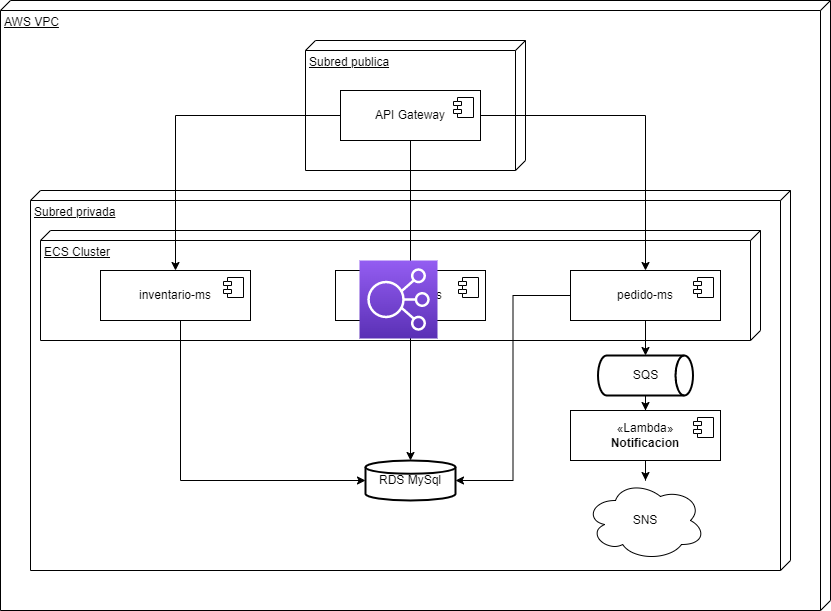

The diagram above was exported from draw.io. Its source (the exported page's mxGraphModel, read from the mxfile embedded in the PNG):
<mxGraphModel dx="1038" dy="649" grid="0" gridSize="10" guides="1" tooltips="1" connect="1" arrows="1" fold="1" page="1" pageScale="1" pageWidth="827" pageHeight="1169" math="0" shadow="0">
  <root>
    <mxCell id="0" />
    <mxCell id="1" parent="0" />
    <mxCell id="2usONvTMXyyyKGpG_qt5-6" value="AWS VPC" style="verticalAlign=top;align=left;spacingTop=8;spacingLeft=2;spacingRight=12;shape=cube;size=10;direction=south;fontStyle=4;html=1;whiteSpace=wrap;" parent="1" vertex="1">
      <mxGeometry x="130" y="100" width="830" height="610" as="geometry" />
    </mxCell>
    <mxCell id="2usONvTMXyyyKGpG_qt5-7" value="Subred publica" style="verticalAlign=top;align=left;spacingTop=8;spacingLeft=2;spacingRight=12;shape=cube;size=10;direction=south;fontStyle=4;html=1;whiteSpace=wrap;" parent="1" vertex="1">
      <mxGeometry x="435" y="140" width="220" height="130" as="geometry" />
    </mxCell>
    <mxCell id="2usONvTMXyyyKGpG_qt5-10" value="Subred privada" style="verticalAlign=top;align=left;spacingTop=8;spacingLeft=2;spacingRight=12;shape=cube;size=10;direction=south;fontStyle=4;html=1;whiteSpace=wrap;" parent="1" vertex="1">
      <mxGeometry x="160" y="290" width="760" height="380" as="geometry" />
    </mxCell>
    <mxCell id="2usONvTMXyyyKGpG_qt5-11" value="ECS Cluster" style="verticalAlign=top;align=left;spacingTop=8;spacingLeft=2;spacingRight=12;shape=cube;size=10;direction=south;fontStyle=4;html=1;whiteSpace=wrap;" parent="1" vertex="1">
      <mxGeometry x="170" y="330" width="720" height="110" as="geometry" />
    </mxCell>
    <mxCell id="2usONvTMXyyyKGpG_qt5-12" value="pedido-ms" style="html=1;dropTarget=0;whiteSpace=wrap;" parent="1" vertex="1">
      <mxGeometry x="700" y="370" width="150" height="50" as="geometry" />
    </mxCell>
    <mxCell id="2usONvTMXyyyKGpG_qt5-13" value="" style="shape=module;jettyWidth=8;jettyHeight=4;" parent="2usONvTMXyyyKGpG_qt5-12" vertex="1">
      <mxGeometry x="1" width="20" height="20" relative="1" as="geometry">
        <mxPoint x="-27" y="7" as="offset" />
      </mxGeometry>
    </mxCell>
    <mxCell id="2usONvTMXyyyKGpG_qt5-14" value="inventario-ms" style="html=1;dropTarget=0;whiteSpace=wrap;" parent="1" vertex="1">
      <mxGeometry x="230" y="370" width="150" height="50" as="geometry" />
    </mxCell>
    <mxCell id="2usONvTMXyyyKGpG_qt5-15" value="" style="shape=module;jettyWidth=8;jettyHeight=4;" parent="2usONvTMXyyyKGpG_qt5-14" vertex="1">
      <mxGeometry x="1" width="20" height="20" relative="1" as="geometry">
        <mxPoint x="-27" y="7" as="offset" />
      </mxGeometry>
    </mxCell>
    <mxCell id="2usONvTMXyyyKGpG_qt5-16" value="reportes-ms" style="html=1;dropTarget=0;whiteSpace=wrap;" parent="1" vertex="1">
      <mxGeometry x="465" y="370" width="150" height="50" as="geometry" />
    </mxCell>
    <mxCell id="2usONvTMXyyyKGpG_qt5-17" value="" style="shape=module;jettyWidth=8;jettyHeight=4;" parent="2usONvTMXyyyKGpG_qt5-16" vertex="1">
      <mxGeometry x="1" width="20" height="20" relative="1" as="geometry">
        <mxPoint x="-27" y="7" as="offset" />
      </mxGeometry>
    </mxCell>
    <mxCell id="2usONvTMXyyyKGpG_qt5-20" value="RDS MySql" style="strokeWidth=2;html=1;shape=mxgraph.flowchart.database;whiteSpace=wrap;" parent="1" vertex="1">
      <mxGeometry x="495" y="560" width="90" height="40" as="geometry" />
    </mxCell>
    <mxCell id="2usONvTMXyyyKGpG_qt5-35" style="edgeStyle=orthogonalEdgeStyle;rounded=0;orthogonalLoop=1;jettySize=auto;html=1;" parent="1" source="2usONvTMXyyyKGpG_qt5-21" target="2usONvTMXyyyKGpG_qt5-24" edge="1">
      <mxGeometry relative="1" as="geometry" />
    </mxCell>
    <mxCell id="2usONvTMXyyyKGpG_qt5-21" value="SQS" style="strokeWidth=2;html=1;shape=mxgraph.flowchart.direct_data;whiteSpace=wrap;" parent="1" vertex="1">
      <mxGeometry x="727.5" y="455" width="95" height="40" as="geometry" />
    </mxCell>
    <mxCell id="2usONvTMXyyyKGpG_qt5-36" style="edgeStyle=orthogonalEdgeStyle;rounded=0;orthogonalLoop=1;jettySize=auto;html=1;" parent="1" source="2usONvTMXyyyKGpG_qt5-24" target="2usONvTMXyyyKGpG_qt5-26" edge="1">
      <mxGeometry relative="1" as="geometry" />
    </mxCell>
    <mxCell id="2usONvTMXyyyKGpG_qt5-24" value="«Lambda»&lt;br&gt;&lt;b&gt;Notificacion&lt;/b&gt;" style="html=1;dropTarget=0;whiteSpace=wrap;" parent="1" vertex="1">
      <mxGeometry x="700" y="510" width="150" height="50" as="geometry" />
    </mxCell>
    <mxCell id="2usONvTMXyyyKGpG_qt5-25" value="" style="shape=module;jettyWidth=8;jettyHeight=4;" parent="2usONvTMXyyyKGpG_qt5-24" vertex="1">
      <mxGeometry x="1" width="20" height="20" relative="1" as="geometry">
        <mxPoint x="-27" y="7" as="offset" />
      </mxGeometry>
    </mxCell>
    <mxCell id="2usONvTMXyyyKGpG_qt5-26" value="SNS" style="ellipse;shape=cloud;whiteSpace=wrap;html=1;" parent="1" vertex="1">
      <mxGeometry x="715" y="580" width="120" height="80" as="geometry" />
    </mxCell>
    <mxCell id="2usONvTMXyyyKGpG_qt5-28" style="edgeStyle=orthogonalEdgeStyle;rounded=0;orthogonalLoop=1;jettySize=auto;html=1;" parent="1" source="2usONvTMXyyyKGpG_qt5-8" target="2usONvTMXyyyKGpG_qt5-16" edge="1">
      <mxGeometry relative="1" as="geometry" />
    </mxCell>
    <mxCell id="2usONvTMXyyyKGpG_qt5-29" style="edgeStyle=orthogonalEdgeStyle;rounded=0;orthogonalLoop=1;jettySize=auto;html=1;" parent="1" source="2usONvTMXyyyKGpG_qt5-8" target="2usONvTMXyyyKGpG_qt5-12" edge="1">
      <mxGeometry relative="1" as="geometry" />
    </mxCell>
    <mxCell id="2usONvTMXyyyKGpG_qt5-8" value="API Gateway" style="html=1;dropTarget=0;whiteSpace=wrap;" parent="1" vertex="1">
      <mxGeometry x="470" y="190" width="140" height="50" as="geometry" />
    </mxCell>
    <mxCell id="2usONvTMXyyyKGpG_qt5-9" value="" style="shape=module;jettyWidth=8;jettyHeight=4;" parent="2usONvTMXyyyKGpG_qt5-8" vertex="1">
      <mxGeometry x="1" width="20" height="20" relative="1" as="geometry">
        <mxPoint x="-27" y="7" as="offset" />
      </mxGeometry>
    </mxCell>
    <mxCell id="2usONvTMXyyyKGpG_qt5-27" style="edgeStyle=orthogonalEdgeStyle;rounded=0;orthogonalLoop=1;jettySize=auto;html=1;" parent="1" source="2usONvTMXyyyKGpG_qt5-8" target="2usONvTMXyyyKGpG_qt5-14" edge="1">
      <mxGeometry relative="1" as="geometry" />
    </mxCell>
    <mxCell id="2usONvTMXyyyKGpG_qt5-30" style="edgeStyle=orthogonalEdgeStyle;rounded=0;orthogonalLoop=1;jettySize=auto;html=1;entryX=0;entryY=0.5;entryDx=0;entryDy=0;entryPerimeter=0;" parent="1" source="2usONvTMXyyyKGpG_qt5-14" target="2usONvTMXyyyKGpG_qt5-20" edge="1">
      <mxGeometry relative="1" as="geometry">
        <Array as="points">
          <mxPoint x="310" y="580" />
        </Array>
      </mxGeometry>
    </mxCell>
    <mxCell id="2usONvTMXyyyKGpG_qt5-31" style="edgeStyle=orthogonalEdgeStyle;rounded=0;orthogonalLoop=1;jettySize=auto;html=1;entryX=0.5;entryY=0;entryDx=0;entryDy=0;entryPerimeter=0;" parent="1" source="2usONvTMXyyyKGpG_qt5-16" target="2usONvTMXyyyKGpG_qt5-20" edge="1">
      <mxGeometry relative="1" as="geometry" />
    </mxCell>
    <mxCell id="2usONvTMXyyyKGpG_qt5-33" style="edgeStyle=orthogonalEdgeStyle;rounded=0;orthogonalLoop=1;jettySize=auto;html=1;entryX=1;entryY=0.5;entryDx=0;entryDy=0;entryPerimeter=0;" parent="1" source="2usONvTMXyyyKGpG_qt5-12" target="2usONvTMXyyyKGpG_qt5-20" edge="1">
      <mxGeometry relative="1" as="geometry" />
    </mxCell>
    <mxCell id="2usONvTMXyyyKGpG_qt5-34" style="edgeStyle=orthogonalEdgeStyle;rounded=0;orthogonalLoop=1;jettySize=auto;html=1;entryX=0.5;entryY=0;entryDx=0;entryDy=0;entryPerimeter=0;" parent="1" source="2usONvTMXyyyKGpG_qt5-12" target="2usONvTMXyyyKGpG_qt5-21" edge="1">
      <mxGeometry relative="1" as="geometry" />
    </mxCell>
    <mxCell id="VBB8IMPvT5Ltds9H1R4F-1" value="" style="sketch=0;points=[[0,0,0],[0.25,0,0],[0.5,0,0],[0.75,0,0],[1,0,0],[0,1,0],[0.25,1,0],[0.5,1,0],[0.75,1,0],[1,1,0],[0,0.25,0],[0,0.5,0],[0,0.75,0],[1,0.25,0],[1,0.5,0],[1,0.75,0]];outlineConnect=0;fontColor=#232F3E;gradientColor=#945DF2;gradientDirection=north;fillColor=#5A30B5;strokeColor=#ffffff;dashed=0;verticalLabelPosition=bottom;verticalAlign=top;align=center;html=1;fontSize=12;fontStyle=0;aspect=fixed;shape=mxgraph.aws4.resourceIcon;resIcon=mxgraph.aws4.elastic_load_balancing;" parent="1" vertex="1">
      <mxGeometry x="489" y="360" width="78" height="78" as="geometry" />
    </mxCell>
  </root>
</mxGraphModel>